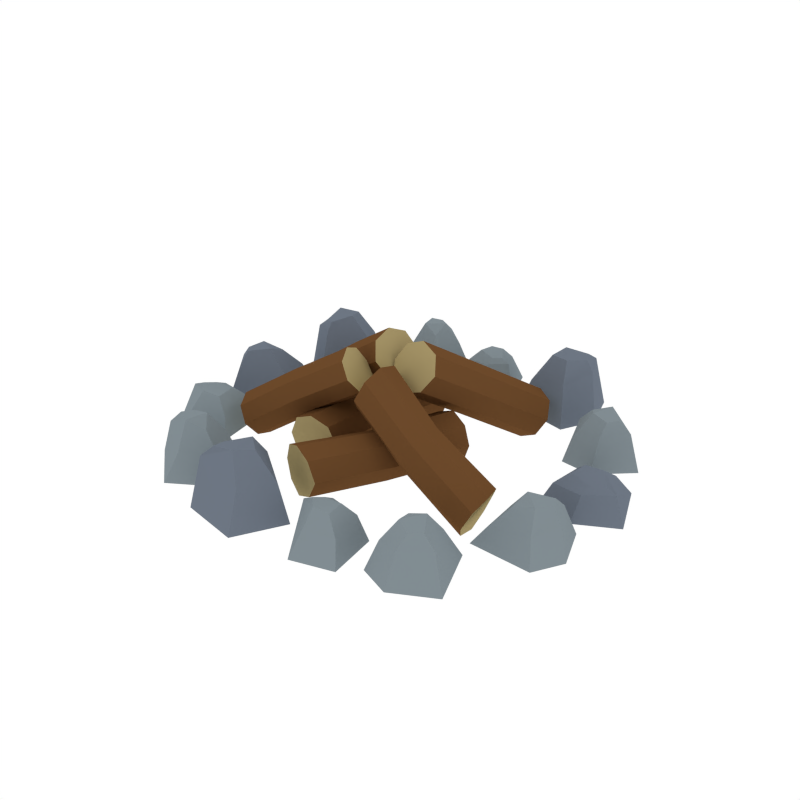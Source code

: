 # Source: Bonfire.blend  (saved by Blender 2.79.0; exported with 4.5.12 LTS)
import bpy
from mathutils import Matrix  # noqa: F401  (used for matrix-valued properties, if any)

bpy.ops.wm.read_factory_settings(use_empty=True)
scene = bpy.context.scene
scene.name = 'Scene'

# ---- collections
col_collection_1 = bpy.data.collections.new('Collection 1'); scene.collection.children.link(col_collection_1)

# ---- materials (node trees are filled in below, after node groups)
mat_wood = bpy.data.materials.new('Wood')
mat_wood.alpha_threshold = 0.0
mat_wood.diffuse_color = (0.1529, 0.06848, 0.02416, 1.0)
mat_wood.roughness = 0.5
mat_woodside = bpy.data.materials.new('WoodSide')
mat_woodside.alpha_threshold = 0.0
mat_woodside.diffuse_color = (0.402, 0.3178, 0.1484, 1.0)
mat_woodside.roughness = 0.5
mat_stone_light = bpy.data.materials.new('Stone_Light')
mat_stone_light.alpha_threshold = 0.0
mat_stone_light.diffuse_color = (0.2215, 0.2643, 0.2883, 1.0)
mat_stone_light.roughness = 0.5
mat_stone_dark = bpy.data.materials.new('Stone_Dark')
mat_stone_dark.alpha_threshold = 0.0
mat_stone_dark.diffuse_color = (0.1547, 0.1827, 0.2266, 1.0)
mat_stone_dark.roughness = 0.5

# ---- node groups
ng_auto_smooth = bpy.data.node_groups.new('Auto Smooth', 'GeometryNodeTree')
_s = ng_auto_smooth.interface.new_socket(name='Geometry', in_out='OUTPUT', socket_type='NodeSocketGeometry')
_s = ng_auto_smooth.interface.new_socket(name='Geometry', in_out='INPUT', socket_type='NodeSocketGeometry')
_s = ng_auto_smooth.interface.new_socket(name='Angle', in_out='INPUT', socket_type='NodeSocketFloat')
_s.subtype = 'ANGLE'
_s.min_value = 0.0
_s.max_value = 3.142
ng_auto_smooth.is_modifier = True
_N = ng_auto_smooth.nodes; _L = ng_auto_smooth.links
n0 = _N.new('NodeGroupOutput'); n0.name = 'Group Output'; n0.location = (480, -100)
n1 = _N.new('NodeGroupInput'); n1.name = 'Group Input'; n1.location = (-420, -300)
n2 = _N.new('NodeGroupInput'); n2.name = 'Group Input.001'; n2.location = (-60, -100)
n3 = _N.new('GeometryNodeSetShadeSmooth'); n3.name = 'Set Shade Smooth'; n3.location = (120, -100)
n3.domain = 'EDGE'
n4 = _N.new('GeometryNodeSetShadeSmooth'); n4.name = 'Set Shade Smooth.001'; n4.location = (300, -100)
n5 = _N.new('GeometryNodeInputMeshEdgeAngle'); n5.name = 'Edge Angle'; n5.location = (-420, -220)
n6 = _N.new('GeometryNodeInputEdgeSmooth'); n6.name = 'Is Edge Smooth'; n6.location = (-60, -160)
n7 = _N.new('GeometryNodeInputShadeSmooth'); n7.name = 'Is Face Smooth'; n7.location = (-240, -340)
n8 = _N.new('FunctionNodeBooleanMath'); n8.name = 'Boolean Math'; n8.location = (-60, -220)
n9 = _N.new('FunctionNodeCompare'); n9.name = 'Compare'; n9.location = (-240, -180)
n9.operation = 'LESS_EQUAL'
_L.new(n5.outputs[0], n9.inputs[0])
_L.new(n4.outputs[0], n0.inputs[0])
_L.new(n1.outputs[1], n9.inputs[1])
_L.new(n9.outputs[0], n8.inputs[0])
_L.new(n7.outputs[0], n8.inputs[1])
_L.new(n2.outputs[0], n3.inputs[0])
_L.new(n6.outputs[0], n3.inputs[1])
_L.new(n3.outputs[0], n4.inputs[0])
_L.new(n8.outputs[0], n3.inputs[2])
n0.is_active_output = True

# ---- material node trees

# ---- world
world_world = bpy.data.worlds.new('World'); scene.world = world_world
world_world.color = (1.0, 1.0, 1.0)
world_world.use_sun_shadow = False
world_world.sun_shadow_jitter_overblur = 0.0
world_world.cycles.sampling_method = 'NONE'
world_world.cycles.sample_map_resolution = 256

# ---- meshes
me_cylinder_035 = bpy.data.meshes.new('Cylinder.035')
me_cylinder_035.from_pydata([(-0.01354, -0.1065, -0.02391), (0.04278, 0.01514, -0.02391), (0.001548, -0.1107, -0.01742), (0.05782, 0.01069, -0.01742), (0.009821, -0.112, -0.001735), (0.06405, 0.008849, -0.001735), (0.001548, -0.1107, 0.01395), (0.05782, 0.01069, 0.01395), (-0.01354, -0.1065, 0.02044), (0.04278, 0.01514, 0.02044), (-0.02804, -0.1001, 0.01395), (0.0271, 0.01644, 0.01395), (-0.03403, -0.09756, -0.001735), (0.02061, 0.01638, -0.001735), (-0.02804, -0.1001, -0.01742), (0.0271, 0.01644, -0.01742), (0.02054, -0.04748, -0.02391), (0.03138, -0.05413, -0.01742), (0.04027, -0.05405, -0.001735), (0.03138, -0.05413, 0.01395), (0.02054, -0.04748, 0.02044), (0.005155, -0.04447, 0.01395), (0.00102, -0.03791, -0.001735), (0.005155, -0.04447, -0.01742), (-0.008885, -0.02936, 0.02842), (0.1088, -0.04696, -0.03337), (-0.00685, -0.0459, 0.03162), (0.1106, -0.0635, -0.03007), (0.0005275, -0.05669, 0.04367), (0.1171, -0.07253, -0.01724), (0.006905, -0.05116, 0.05931), (0.1244, -0.06876, -0.002382), (0.01057, -0.0368, 0.06757), (0.1282, -0.05439, 0.005792), (0.01054, -0.02018, 0.06338), (0.1235, -0.03815, 0.003874), (0.004705, -0.01118, 0.05023), (0.1153, -0.02943, -0.008159), (-0.003212, -0.01493, 0.03569), (0.1097, -0.0329, -0.02381), (0.0495, -0.04426, -0.003416), (0.0486, -0.05749, 0.001873), (0.05728, -0.06848, 0.01324), (0.06236, -0.06275, 0.02956), (0.06895, -0.0517, 0.03574), (0.06576, -0.03524, 0.03309), (0.06384, -0.02681, 0.01789), (0.05201, -0.02998, 0.005405), (0.06053, 0.08859, -0.02809), (0.0165, -0.0179, 0.04037), (0.0455, 0.0948, -0.02325), (0.001504, -0.01152, 0.04512), (0.03806, 0.1036, -0.009725), (-0.003952, -0.002084, 0.05813), (0.04732, 0.1112, 0.003425), (0.003328, 0.004878, 0.07179), (0.06311, 0.1118, 0.009626), (0.01908, 0.00529, 0.07809), (0.07776, 0.1037, 0.005954), (0.03441, 0.001628, 0.07166), (0.08305, 0.09369, -0.006692), (0.03994, -0.006166, 0.05764), (0.07594, 0.0873, -0.02072), (0.03259, -0.01477, 0.04499), (0.03245, 0.03657, 0.005805), (0.02142, 0.04504, 0.008986), (0.0135, 0.0527, 0.02326), (0.02324, 0.06144, 0.03566), (0.03503, 0.05975, 0.04352), (0.05024, 0.05462, 0.038), (0.05408, 0.04107, 0.02764), (0.04841, 0.03823, 0.01133), (-0.09808, 0.05357, -0.02738), (0.005287, 0.002656, 0.04109), (-0.1053, 0.03898, -0.02254), (-0.002061, -0.01189, 0.04583), (-0.1146, 0.03214, -0.009013), (-0.01183, -0.01672, 0.05884), (-0.1215, 0.04187, 0.004137), (-0.0183, -0.008996, 0.0725), (-0.1211, 0.05766, 0.01034), (-0.01768, 0.006749, 0.07881), (-0.112, 0.07176, 0.006665), (-0.01302, 0.0218, 0.07237), (-0.1017, 0.07638, -0.00598), (-0.00488, 0.02682, 0.05835), (-0.09579, 0.06886, -0.02001), (0.00322, 0.01891, 0.0457), (-0.04801, 0.02214, 0.006516), (-0.0572, 0.01169, 0.009697), (-0.06535, 0.004285, 0.02397), (-0.07344, 0.01458, 0.03637), (-0.07098, 0.02624, 0.04424), (-0.06486, 0.04107, 0.03871), (-0.05108, 0.04402, 0.02835), (-0.04862, 0.03818, 0.01204), (-0.02211, 0.06794, -0.02391), (-0.03864, -0.06508, -0.02391), (-0.03778, 0.06738, -0.01742), (-0.05431, -0.06543, -0.01742), (-0.04604, 0.06605, -0.001735), (-0.06081, -0.06557, -0.001735), (-0.03778, 0.06738, 0.01395), (-0.05431, -0.06543, 0.01395), (-0.02211, 0.06794, 0.02044), (-0.03864, -0.06508, 0.02044), (-0.006347, 0.06625, 0.01395), (-0.02331, -0.06153, 0.01395), (0.0001245, 0.06569, -0.001735), (-0.01714, -0.05949, -0.001735), (-0.006347, 0.06625, -0.01742), (-0.02331, -0.06153, -0.01742), (-0.03656, 0.001341, -0.02391), (-0.04891, 0.00437, -0.01742), (-0.05736, 0.001576, -0.001735), (-0.04891, 0.00437, 0.01395), (-0.03656, 0.001341, 0.02044), (-0.02099, 0.003172, 0.01395), (-0.01505, -0.001811, -0.001735), (-0.02099, 0.003172, -0.01742), (-0.1021, -0.05097, -0.02231), (-0.005278, -0.02865, 0.03958), (-0.1015, -0.06567, -0.01793), (-0.00487, -0.04338, 0.04386), (-0.106, -0.0751, -0.005707), (-0.01056, -0.05142, 0.05563), (-0.1157, -0.07034, 0.00618), (-0.01903, -0.04806, 0.06797), (-0.1221, -0.05759, 0.01178), (-0.0253, -0.03527, 0.07367), (-0.121, -0.04251, 0.008465), (-0.02807, -0.0213, 0.06786), (-0.1148, -0.03439, -0.002965), (-0.02375, -0.01381, 0.05518), (-0.1068, -0.03783, -0.01564), (-0.01391, -0.01662, 0.04375), (-0.05604, -0.03607, 0.008331), (-0.05885, -0.04833, 0.01121), (-0.06215, -0.05772, 0.02411), (-0.073, -0.05301, 0.03532), (-0.07606, -0.04268, 0.04243), (-0.07757, -0.02826, 0.03744), (-0.06788, -0.01999, 0.02806), (-0.06342, -0.02358, 0.01333), (-0.1413, 0.04608, -0.02212), (-0.1515, 0.03943, -0.005275), (-0.1325, -0.0001968, -0.02212), (-0.1434, 0.008586, -0.00241), (-0.1603, 0.008424, 0.01814), (-0.1614, 0.0253, 0.01101), (-0.1796, -0.02547, -0.02212), (-0.1757, -0.01451, 0.00563), (-0.2024, 0.00745, -0.02212), (-0.1948, 0.03565, -0.02212), (-0.1867, 0.02855, -0.0007042), (-0.1929, 0.005654, 0.003996), (-0.1762, -0.004362, 0.01557), (-0.1834, 0.003859, 0.01473), (-0.178, 0.01779, 0.01732), (-0.1204, -0.0861, -0.02212), (-0.1283, -0.07694, -0.007256), (-0.165, -0.1011, -0.02212), (-0.1578, -0.08909, -0.005046), (-0.1602, -0.07237, 0.006717), (-0.1437, -0.06904, 0.005303), (-0.1964, -0.05782, -0.02212), (-0.185, -0.06023, 0.001155), (-0.1669, -0.03084, -0.02212), (-0.131, -0.0317, -0.02212), (-0.137, -0.04069, -0.00373), (-0.1674, -0.04048, -0.0001048), (-0.1751, -0.05832, 0.004738), (-0.1679, -0.05011, 0.004086), (-0.1465, -0.05076, 0.006082), (-0.06634, -0.1379, -0.02212), (-0.07628, -0.1309, -0.001944), (-0.1061, -0.1632, -0.02212), (-0.102, -0.1498, 0.000921), (-0.1084, -0.1342, 0.02147), (-0.09307, -0.1269, 0.01434), (-0.147, -0.1288, -0.02212), (-0.1354, -0.1284, 0.008961), (-0.1248, -0.09545, -0.02212), (-0.09582, -0.09204, -0.02212), (-0.09942, -0.1022, 0.002627), (-0.123, -0.1049, 0.007327), (-0.1261, -0.1241, 0.0189), (-0.1211, -0.1144, 0.01806), (-0.1062, -0.1143, 0.02065), (0.01157, -0.1412, -0.02212), (-0.0005079, -0.1401, 0.007833), (-0.01034, -0.1829, -0.02212), (-0.01341, -0.1692, 0.0121), (-0.02673, -0.1588, 0.03482), (-0.01705, -0.1449, 0.03209), (-0.06295, -0.1733, -0.02212), (-0.05305, -0.1672, 0.02408), (-0.06024, -0.1334, -0.02212), (-0.03373, -0.1092, -0.02212), (-0.03181, -0.1198, 0.01464), (-0.05394, -0.1407, 0.02165), (-0.04715, -0.1589, 0.031), (-0.04764, -0.148, 0.02974), (-0.03171, -0.1337, 0.0336), (0.07786, -0.1638, -0.02212), (0.07178, -0.1563, -0.001853), (0.04185, -0.1745, -0.02212), (0.04796, -0.1651, 0.0004296), (0.04649, -0.1517, 0.01258), (0.05979, -0.1496, 0.01112), (0.01809, -0.1391, -0.02212), (0.02709, -0.1414, 0.006837), (0.0424, -0.1185, -0.02212), (0.07093, -0.1202, -0.02212), (0.06594, -0.1272, 0.001789), (0.04173, -0.1261, 0.005535), (0.0351, -0.1401, 0.01054), (0.04105, -0.1338, 0.009866), (0.05809, -0.1349, 0.01193), (0.1107, -0.1346, 0.02065), (0.124, -0.1414, 0.01806), (0.1329, -0.1351, 0.0189), (0.1212, -0.1506, 0.007327), (0.09906, -0.1421, 0.002627), (0.09116, -0.1494, -0.02212), (0.1184, -0.1598, -0.02212), (0.143, -0.1356, 0.008961), (0.1535, -0.1406, -0.02212), (0.1049, -0.1172, 0.01434), (0.1218, -0.1179, 0.02147), (0.1234, -0.1011, 0.000921), (0.1332, -0.09114, -0.02212), (0.09187, -0.1059, -0.001944), (0.08629, -0.09516, -0.02212), (-0.1215, 0.1256, -0.02212), (-0.129, 0.1161, 0.007833), (-0.09837, 0.08458, -0.02212), (-0.1115, 0.08941, 0.0121), (-0.1275, 0.08386, 0.03482), (-0.1339, 0.09951, 0.03209), (-0.1349, 0.04557, -0.02212), (-0.1347, 0.05721, 0.02408), (-0.167, 0.06949, -0.02212), (-0.1729, 0.1049, -0.02212), (-0.163, 0.1007, 0.01464), (-0.1575, 0.07082, 0.02165), (-0.1385, 0.06665, 0.031), (-0.1479, 0.07215, 0.02974), (-0.1513, 0.09331, 0.0336), (0.1282, -0.07625, -0.02212), (0.1394, -0.0722, -0.005811), (0.1302, -0.03014, -0.02212), (0.1387, -0.04098, -0.003005), (0.1548, -0.04464, 0.01713), (0.152, -0.06097, 0.01014), (0.1809, -0.01669, -0.02212), (0.1746, -0.02625, 0.004872), (0.1951, -0.05321, -0.02212), (0.1815, -0.07839, -0.02212), (0.1754, -0.06979, -0.001333), (0.1865, -0.04936, 0.003272), (0.1729, -0.03605, 0.01461), (0.1778, -0.0455, 0.01379), (0.1696, -0.05756, 0.01632), (0.1381, 0.0545, -0.02212), (0.1436, 0.04397, -0.007752), (0.184, 0.0587, -0.02212), (0.1744, 0.04889, -0.005587), (0.173, 0.0324, 0.005937), (0.1564, 0.03297, 0.004553), (0.2042, 0.01035, -0.02212), (0.1939, 0.01522, 0.0004887), (0.1699, -0.008697, -0.02212), (0.1359, 0.0002296, -0.02212), (0.1436, 0.007456, -0.004298), (0.1726, 0.000381, -0.0007458), (0.1839, 0.01566, 0.003999), (0.1752, 0.009456, 0.00336), (0.155, 0.01491, 0.005316), (0.09827, 0.1161, -0.02212), (0.1062, 0.1072, -0.002547), (0.1419, 0.1312, -0.02212), (0.1349, 0.1194, 0.0002591), (0.1375, 0.103, 0.02039), (0.1213, 0.09959, 0.01341), (0.1731, 0.08915, -0.02212), (0.1619, 0.09139, 0.008136), (0.1444, 0.06241, -0.02212), (0.116, 0.06571, -0.02212), (0.1217, 0.07458, 0.001931), (0.1448, 0.07186, 0.006536), (0.1521, 0.08942, 0.01788), (0.1452, 0.0813, 0.01705), (0.1309, 0.08454, 0.01958), (0.03308, 0.1225, -0.02212), (0.04443, 0.126, 0.007031), (0.03725, 0.1684, -0.02212), (0.04517, 0.1572, 0.01121), (0.06112, 0.1528, 0.03348), (0.05757, 0.1366, 0.0308), (0.08845, 0.1795, -0.02212), (0.0818, 0.1703, 0.02295), (0.101, 0.1424, -0.02212), (0.08607, 0.1106, -0.02212), (0.08036, 0.1194, 0.0137), (0.09254, 0.1466, 0.02056), (0.07957, 0.1605, 0.02973), (0.0841, 0.1509, 0.0285), (0.07507, 0.1319, 0.03227), (-0.03333, 0.1734, -0.02212), (-0.02924, 0.1648, -0.002459), (0.003398, 0.1754, -0.02212), (-0.004534, 0.1679, -0.0002223), (-0.006163, 0.1548, 0.01169), (-0.01933, 0.1557, 0.01025), (0.01806, 0.1363, -0.02212), (0.009988, 0.1405, 0.006055), (-0.009779, 0.1221, -0.02212), (-0.03659, 0.1302, -0.02212), (-0.03025, 0.1358, 0.00111), (-0.007404, 0.1293, 0.00478), (0.002076, 0.1411, 0.009683), (-0.005029, 0.1364, 0.009023), (-0.02102, 0.1414, 0.01104), (-0.07122, 0.1529, 0.01958), (-0.08236, 0.1624, 0.01705), (-0.09227, 0.1584, 0.01788), (-0.07764, 0.1706, 0.006536), (-0.05845, 0.1575, 0.001931), (-0.04927, 0.1627, -0.02212), (-0.07291, 0.1788, -0.02212), (-0.1018, 0.1612, 0.008136), (-0.1107, 0.1684, -0.02212), (-0.06963, 0.1351, 0.01341), (-0.08559, 0.1395, 0.02039), (-0.09089, 0.1239, 0.0002591), (-0.1025, 0.1166, -0.02212), (-0.05977, 0.1214, -0.002547), (-0.05689, 0.1098, -0.02212)], [], [(16, 1, 3, 17), (17, 3, 5, 18), (18, 5, 7, 19), (19, 7, 9, 20), (20, 9, 11, 21), (21, 11, 13, 22), (3, 1, 15, 13, 11, 9, 7, 5), (22, 13, 15, 23), (23, 15, 1, 16), (0, 2, 4, 6, 8, 10, 12, 14), (14, 23, 16, 0), (12, 22, 23, 14), (10, 21, 22, 12), (8, 20, 21, 10), (6, 19, 20, 8), (4, 18, 19, 6), (2, 17, 18, 4), (0, 16, 17, 2), (40, 25, 27, 41), (41, 27, 29, 42), (42, 29, 31, 43), (43, 31, 33, 44), (44, 33, 35, 45), (45, 35, 37, 46), (27, 25, 39, 37, 35, 33, 31, 29), (46, 37, 39, 47), (47, 39, 25, 40), (24, 26, 28, 30, 32, 34, 36, 38), (38, 47, 40, 24), (36, 46, 47, 38), (34, 45, 46, 36), (32, 44, 45, 34), (30, 43, 44, 32), (28, 42, 43, 30), (26, 41, 42, 28), (24, 40, 41, 26), (64, 49, 51, 65), (65, 51, 53, 66), (66, 53, 55, 67), (67, 55, 57, 68), (68, 57, 59, 69), (69, 59, 61, 70), (51, 49, 63, 61, 59, 57, 55, 53), (70, 61, 63, 71), (71, 63, 49, 64), (48, 50, 52, 54, 56, 58, 60, 62), (62, 71, 64, 48), (60, 70, 71, 62), (58, 69, 70, 60), (56, 68, 69, 58), (54, 67, 68, 56), (52, 66, 67, 54), (50, 65, 66, 52), (48, 64, 65, 50), (88, 73, 75, 89), (89, 75, 77, 90), (90, 77, 79, 91), (91, 79, 81, 92), (92, 81, 83, 93), (93, 83, 85, 94), (75, 73, 87, 85, 83, 81, 79, 77), (94, 85, 87, 95), (95, 87, 73, 88), (72, 74, 76, 78, 80, 82, 84, 86), (86, 95, 88, 72), (84, 94, 95, 86), (82, 93, 94, 84), (80, 92, 93, 82), (78, 91, 92, 80), (76, 90, 91, 78), (74, 89, 90, 76), (72, 88, 89, 74), (112, 97, 99, 113), (113, 99, 101, 114), (114, 101, 103, 115), (115, 103, 105, 116), (116, 105, 107, 117), (117, 107, 109, 118), (99, 97, 111, 109, 107, 105, 103, 101), (118, 109, 111, 119), (119, 111, 97, 112), (96, 98, 100, 102, 104, 106, 108, 110), (110, 119, 112, 96), (108, 118, 119, 110), (106, 117, 118, 108), (104, 116, 117, 106), (102, 115, 116, 104), (100, 114, 115, 102), (98, 113, 114, 100), (96, 112, 113, 98), (136, 121, 123, 137), (137, 123, 125, 138), (138, 125, 127, 139), (139, 127, 129, 140), (140, 129, 131, 141), (141, 131, 133, 142), (123, 121, 135, 133, 131, 129, 127, 125), (142, 133, 135, 143), (143, 135, 121, 136), (120, 122, 124, 126, 128, 130, 132, 134), (134, 143, 136, 120), (132, 142, 143, 134), (130, 141, 142, 132), (128, 140, 141, 130), (126, 139, 140, 128), (124, 138, 139, 126), (122, 137, 138, 124), (120, 136, 137, 122), (144, 145, 147, 146), (146, 147, 151, 150), (153, 154, 145, 144), (147, 145, 149, 148), (150, 151, 155, 152), (156, 148, 158, 157), (154, 153, 152, 155), (146, 150, 152, 153, 144), (155, 151, 156, 157), (151, 147, 148, 156), (154, 155, 157, 158), (145, 154, 158, 149), (158, 148, 149), (159, 160, 162, 161), (161, 162, 166, 165), (168, 169, 160, 159), (162, 160, 164, 163), (165, 166, 170, 167), (171, 163, 173, 172), (169, 168, 167, 170), (161, 165, 167, 168, 159), (170, 166, 171, 172), (166, 162, 163, 171), (169, 170, 172, 173), (160, 169, 173, 164), (173, 163, 164), (174, 175, 177, 176), (176, 177, 181, 180), (183, 184, 175, 174), (177, 175, 179, 178), (180, 181, 185, 182), (186, 178, 188, 187), (184, 183, 182, 185), (176, 180, 182, 183, 174), (185, 181, 186, 187), (181, 177, 178, 186), (184, 185, 187, 188), (175, 184, 188, 179), (188, 178, 179), (189, 190, 192, 191), (191, 192, 196, 195), (198, 199, 190, 189), (192, 190, 194, 193), (195, 196, 200, 197), (201, 193, 203, 202), (199, 198, 197, 200), (191, 195, 197, 198, 189), (200, 196, 201, 202), (196, 192, 193, 201), (199, 200, 202, 203), (190, 199, 203, 194), (203, 193, 194), (204, 205, 207, 206), (206, 207, 211, 210), (213, 214, 205, 204), (207, 205, 209, 208), (210, 211, 215, 212), (216, 208, 218, 217), (214, 213, 212, 215), (206, 210, 212, 213, 204), (215, 211, 216, 217), (211, 207, 208, 216), (214, 215, 217, 218), (205, 214, 218, 209), (218, 208, 209), (219, 229, 228), (232, 223, 219, 228), (223, 222, 220, 219), (226, 230, 229, 221), (222, 226, 221, 220), (231, 227, 225, 224, 233), (223, 224, 225, 222), (221, 229, 219, 220), (227, 226, 222, 225), (230, 232, 228, 229), (224, 223, 232, 233), (231, 230, 226, 227), (233, 232, 230, 231), (234, 235, 237, 236), (236, 237, 241, 240), (243, 244, 235, 234), (237, 235, 239, 238), (240, 241, 245, 242), (246, 238, 248, 247), (244, 243, 242, 245), (236, 240, 242, 243, 234), (245, 241, 246, 247), (241, 237, 238, 246), (244, 245, 247, 248), (235, 244, 248, 239), (248, 238, 239), (249, 250, 252, 251), (251, 252, 256, 255), (258, 259, 250, 249), (252, 250, 254, 253), (255, 256, 260, 257), (261, 253, 263, 262), (259, 258, 257, 260), (251, 255, 257, 258, 249), (260, 256, 261, 262), (256, 252, 253, 261), (259, 260, 262, 263), (250, 259, 263, 254), (263, 253, 254), (264, 265, 267, 266), (266, 267, 271, 270), (273, 274, 265, 264), (267, 265, 269, 268), (270, 271, 275, 272), (276, 268, 278, 277), (274, 273, 272, 275), (266, 270, 272, 273, 264), (275, 271, 276, 277), (271, 267, 268, 276), (274, 275, 277, 278), (265, 274, 278, 269), (278, 268, 269), (279, 280, 282, 281), (281, 282, 286, 285), (288, 289, 280, 279), (282, 280, 284, 283), (285, 286, 290, 287), (291, 283, 293, 292), (289, 288, 287, 290), (281, 285, 287, 288, 279), (290, 286, 291, 292), (286, 282, 283, 291), (289, 290, 292, 293), (280, 289, 293, 284), (293, 283, 284), (294, 295, 297, 296), (296, 297, 301, 300), (303, 304, 295, 294), (297, 295, 299, 298), (300, 301, 305, 302), (306, 298, 308, 307), (304, 303, 302, 305), (296, 300, 302, 303, 294), (305, 301, 306, 307), (301, 297, 298, 306), (304, 305, 307, 308), (295, 304, 308, 299), (308, 298, 299), (309, 310, 312, 311), (311, 312, 316, 315), (318, 319, 310, 309), (312, 310, 314, 313), (315, 316, 320, 317), (321, 313, 323, 322), (319, 318, 317, 320), (311, 315, 317, 318, 309), (320, 316, 321, 322), (316, 312, 313, 321), (319, 320, 322, 323), (310, 319, 323, 314), (323, 313, 314), (324, 334, 333), (337, 328, 324, 333), (328, 327, 325, 324), (331, 335, 334, 326), (327, 331, 326, 325), (336, 332, 330, 329, 338), (328, 329, 330, 327), (326, 334, 324, 325), (332, 331, 327, 330), (335, 337, 333, 334), (329, 328, 337, 338), (336, 335, 331, 332), (338, 337, 335, 336)])
me_cylinder_035.polygons.foreach_set('use_smooth', [True] * 277)
me_cylinder_035.polygons.foreach_set('material_index', [0, 0, 0, 0, 0, 0, 1, 0, 0, 1, 0, 0, 0, 0, 0, 0, 0, 0, 0, 0, 0, 0, 0, 0, 1, 0, 0, 1, 0, 0, 0, 0, 0, 0, 0, 0, 0, 0, 0, 0, 0, 0, 1, 0, 0, 1, 0, 0, 0, 0, 0, 0, 0, 0, 0, 0, 0, 0, 0, 0, 1, 0, 0, 1, 0, 0, 0, 0, 0, 0, 0, 0, 0, 0, 0, 0, 0, 0, 1, 0, 0, 1, 0, 0, 0, 0, 0, 0, 0, 0, 0, 0, 0, 0, 0, 0, 1, 0, 0, 1, 0, 0, 0, 0, 0, 0, 0, 0, 3, 3, 3, 3, 3, 3, 3, 3, 3, 3, 3, 3, 3, 2, 2, 2, 2, 2, 2, 2, 2, 2, 2, 2, 2, 2, 2, 2, 2, 2, 2, 2, 2, 2, 2, 2, 2, 2, 2, 3, 3, 3, 3, 3, 3, 3, 3, 3, 3, 3, 3, 3, 2, 2, 2, 2, 2, 2, 2, 2, 2, 2, 2, 2, 2, 2, 2, 2, 2, 2, 2, 2, 2, 2, 2, 2, 2, 2, 3, 3, 3, 3, 3, 3, 3, 3, 3, 3, 3, 3, 3, 2, 2, 2, 2, 2, 2, 2, 2, 2, 2, 2, 2, 2, 3, 3, 3, 3, 3, 3, 3, 3, 3, 3, 3, 3, 3, 2, 2, 2, 2, 2, 2, 2, 2, 2, 2, 2, 2, 2, 3, 3, 3, 3, 3, 3, 3, 3, 3, 3, 3, 3, 3, 2, 2, 2, 2, 2, 2, 2, 2, 2, 2, 2, 2, 2, 2, 2, 2, 2, 2, 2, 2, 2, 2, 2, 2, 2, 2])
me_cylinder_035.materials.append(mat_wood)
me_cylinder_035.materials.append(mat_woodside)
me_cylinder_035.materials.append(mat_stone_light)
me_cylinder_035.materials.append(mat_stone_dark)
me_cylinder_035.use_remesh_preserve_volume = False
me_cylinder_035.use_remesh_preserve_attributes = False
me_cylinder_035.use_mirror_vertex_groups = False
me_cylinder_035.update()

# ---- objects
ob_bonfire = bpy.data.objects.new('Bonfire', me_cylinder_035)

# ---- transforms, parenting, visibility, modifiers, constraints
ob_bonfire.location = (0.0, 0.0, 0.0)
ob_bonfire.lineart.crease_threshold = 0.0
_m = ob_bonfire.modifiers.new('Auto Smooth', 'NODES')
_m.node_group = ng_auto_smooth
_gi = [s.identifier for s in ng_auto_smooth.interface.items_tree if s.item_type == 'SOCKET' and s.in_out == 'INPUT']
_m[_gi[1]] = 0.5236  # Angle

# ---- collection membership
col_collection_1.objects.link(ob_bonfire)

# ---- scene / render settings (as saved in the file)
scene.frame_start = 1; scene.frame_end = 250; scene.frame_set(0)
scene.render.engine = 'CYCLES'
scene.render.resolution_x = 1000
scene.render.resolution_y = 1000
scene.render.dither_intensity = 0.0
scene.cycles.samples = 200
scene.cycles.sampling_pattern = 'TABULATED_SOBOL'
scene.cycles.light_sampling_threshold = 0.0
scene.cycles.use_adaptive_sampling = False
scene.cycles.use_light_tree = False
scene.cycles.caustics_reflective = False
scene.cycles.caustics_refractive = False
scene.cycles.blur_glossy = 0.0
scene.cycles.max_bounces = 2
scene.cycles.pixel_filter_type = 'GAUSSIAN'
scene.cycles.sample_clamp_indirect = 0.0
scene.view_settings.view_transform = 'Standard'
bpy.context.view_layer.update()

# ---- added for rendering (the .blend has no active camera): camera
cam_auto = bpy.data.cameras.new('AutoCamera')
cam_auto.lens = 50.0
cam_auto.sensor_width = 36.0
cam_auto.clip_end = 1000.0
ob_auto_camera = bpy.data.objects.new('AutoCamera', cam_auto)
scene.collection.objects.link(ob_auto_camera)
ob_auto_camera.location = (0.515392, -0.619054, 0.434305)
ob_auto_camera.rotation_euler = (1.09748, -7.21219e-08, 0.694738)
scene.camera = ob_auto_camera
bpy.context.view_layer.update()
